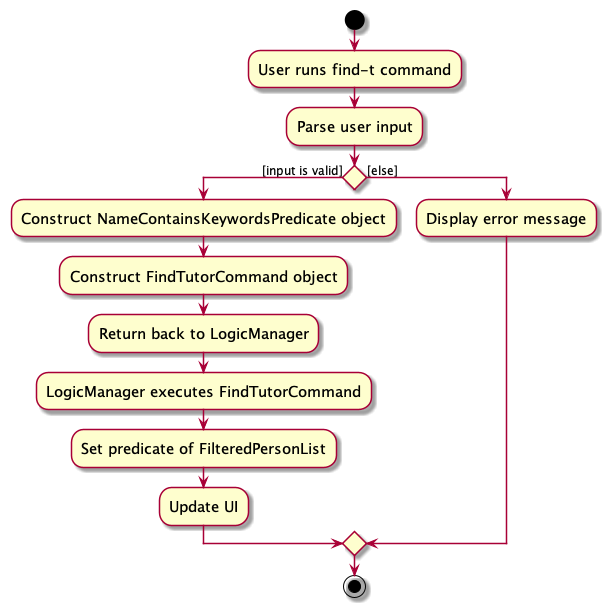

The diagram above was rendered by PlantUML. Its source (embedded in the PNG):
@startuml
skin rose
skinparam ActivityFontSize 15
skinparam ArrowFontSize 12
start
:User runs find-t command;

'Since the beta syntax does not support placing the condition outside the
'diamond we place it as the true branch instead.

:Parse user input;

if () then ([input is valid])
    :Construct NameContainsKeywordsPredicate object;
    :Construct FindTutorCommand object;
    :Return back to LogicManager;
    :LogicManager executes FindTutorCommand;
    :Set predicate of FilteredPersonList;
    :Update UI;
else ([else])
    :Display error message;
endif
stop
@enduml